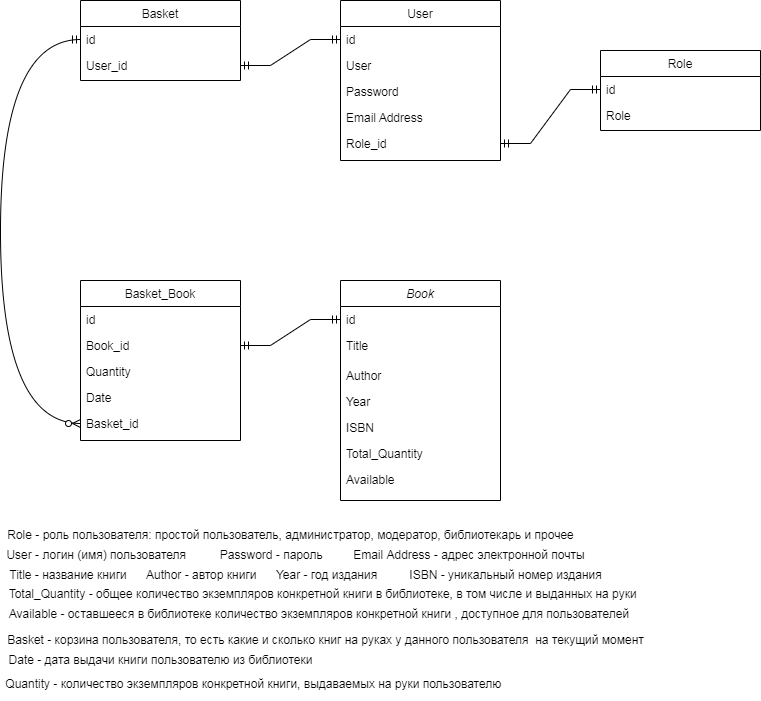

The diagram above was exported from draw.io. Its source (the exported page's mxGraphModel, read from the mxfile embedded in the PNG):
<mxGraphModel dx="1182" dy="742" grid="1" gridSize="10" guides="1" tooltips="1" connect="1" arrows="1" fold="1" page="1" pageScale="1" pageWidth="827" pageHeight="1169" math="0" shadow="0">
  <root>
    <mxCell id="WIyWlLk6GJQsqaUBKTNV-0" />
    <mxCell id="WIyWlLk6GJQsqaUBKTNV-1" parent="WIyWlLk6GJQsqaUBKTNV-0" />
    <mxCell id="zkfFHV4jXpPFQw0GAbJ--0" value="Book" style="swimlane;fontStyle=2;align=center;verticalAlign=top;childLayout=stackLayout;horizontal=1;startSize=26;horizontalStack=0;resizeParent=1;resizeLast=0;collapsible=1;marginBottom=0;rounded=0;shadow=0;strokeWidth=1;" parent="WIyWlLk6GJQsqaUBKTNV-1" vertex="1">
      <mxGeometry x="380" y="320" width="160" height="220" as="geometry">
        <mxRectangle x="230" y="140" width="160" height="26" as="alternateBounds" />
      </mxGeometry>
    </mxCell>
    <mxCell id="aGraPKIl8QWtGXSTRTQS-7" value="id&#10;" style="text;align=left;verticalAlign=top;spacingLeft=4;spacingRight=4;overflow=hidden;rotatable=0;points=[[0,0.5],[1,0.5]];portConstraint=eastwest;" parent="zkfFHV4jXpPFQw0GAbJ--0" vertex="1">
      <mxGeometry y="26" width="160" height="26" as="geometry" />
    </mxCell>
    <mxCell id="zkfFHV4jXpPFQw0GAbJ--1" value="Title" style="text;align=left;verticalAlign=top;spacingLeft=4;spacingRight=4;overflow=hidden;rotatable=0;points=[[0,0.5],[1,0.5]];portConstraint=eastwest;" parent="zkfFHV4jXpPFQw0GAbJ--0" vertex="1">
      <mxGeometry y="52" width="160" height="30" as="geometry" />
    </mxCell>
    <mxCell id="zkfFHV4jXpPFQw0GAbJ--2" value="Author" style="text;align=left;verticalAlign=top;spacingLeft=4;spacingRight=4;overflow=hidden;rotatable=0;points=[[0,0.5],[1,0.5]];portConstraint=eastwest;rounded=0;shadow=0;html=0;" parent="zkfFHV4jXpPFQw0GAbJ--0" vertex="1">
      <mxGeometry y="82" width="160" height="26" as="geometry" />
    </mxCell>
    <mxCell id="zkfFHV4jXpPFQw0GAbJ--5" value="Year" style="text;align=left;verticalAlign=top;spacingLeft=4;spacingRight=4;overflow=hidden;rotatable=0;points=[[0,0.5],[1,0.5]];portConstraint=eastwest;" parent="zkfFHV4jXpPFQw0GAbJ--0" vertex="1">
      <mxGeometry y="108" width="160" height="26" as="geometry" />
    </mxCell>
    <mxCell id="aGraPKIl8QWtGXSTRTQS-1" value="ISBN" style="text;align=left;verticalAlign=top;spacingLeft=4;spacingRight=4;overflow=hidden;rotatable=0;points=[[0,0.5],[1,0.5]];portConstraint=eastwest;" parent="zkfFHV4jXpPFQw0GAbJ--0" vertex="1">
      <mxGeometry y="134" width="160" height="26" as="geometry" />
    </mxCell>
    <mxCell id="aGraPKIl8QWtGXSTRTQS-2" value="Total_Quantity" style="text;align=left;verticalAlign=top;spacingLeft=4;spacingRight=4;overflow=hidden;rotatable=0;points=[[0,0.5],[1,0.5]];portConstraint=eastwest;" parent="zkfFHV4jXpPFQw0GAbJ--0" vertex="1">
      <mxGeometry y="160" width="160" height="26" as="geometry" />
    </mxCell>
    <mxCell id="aGraPKIl8QWtGXSTRTQS-39" value="Available" style="text;align=left;verticalAlign=top;spacingLeft=4;spacingRight=4;overflow=hidden;rotatable=0;points=[[0,0.5],[1,0.5]];portConstraint=eastwest;" parent="zkfFHV4jXpPFQw0GAbJ--0" vertex="1">
      <mxGeometry y="186" width="160" height="26" as="geometry" />
    </mxCell>
    <mxCell id="zkfFHV4jXpPFQw0GAbJ--6" value="Basket" style="swimlane;fontStyle=0;align=center;verticalAlign=top;childLayout=stackLayout;horizontal=1;startSize=26;horizontalStack=0;resizeParent=1;resizeLast=0;collapsible=1;marginBottom=0;rounded=0;shadow=0;strokeWidth=1;" parent="WIyWlLk6GJQsqaUBKTNV-1" vertex="1">
      <mxGeometry x="120" y="40" width="160" height="80" as="geometry">
        <mxRectangle x="130" y="380" width="160" height="26" as="alternateBounds" />
      </mxGeometry>
    </mxCell>
    <mxCell id="zkfFHV4jXpPFQw0GAbJ--7" value="id" style="text;align=left;verticalAlign=top;spacingLeft=4;spacingRight=4;overflow=hidden;rotatable=0;points=[[0,0.5],[1,0.5]];portConstraint=eastwest;" parent="zkfFHV4jXpPFQw0GAbJ--6" vertex="1">
      <mxGeometry y="26" width="160" height="26" as="geometry" />
    </mxCell>
    <mxCell id="zkfFHV4jXpPFQw0GAbJ--8" value="User_id" style="text;align=left;verticalAlign=top;spacingLeft=4;spacingRight=4;overflow=hidden;rotatable=0;points=[[0,0.5],[1,0.5]];portConstraint=eastwest;rounded=0;shadow=0;html=0;" parent="zkfFHV4jXpPFQw0GAbJ--6" vertex="1">
      <mxGeometry y="52" width="160" height="26" as="geometry" />
    </mxCell>
    <mxCell id="zkfFHV4jXpPFQw0GAbJ--13" value="Role" style="swimlane;fontStyle=0;align=center;verticalAlign=top;childLayout=stackLayout;horizontal=1;startSize=26;horizontalStack=0;resizeParent=1;resizeLast=0;collapsible=1;marginBottom=0;rounded=0;shadow=0;strokeWidth=1;" parent="WIyWlLk6GJQsqaUBKTNV-1" vertex="1">
      <mxGeometry x="640" y="90" width="160" height="80" as="geometry">
        <mxRectangle x="340" y="380" width="170" height="26" as="alternateBounds" />
      </mxGeometry>
    </mxCell>
    <mxCell id="zkfFHV4jXpPFQw0GAbJ--14" value="id" style="text;align=left;verticalAlign=top;spacingLeft=4;spacingRight=4;overflow=hidden;rotatable=0;points=[[0,0.5],[1,0.5]];portConstraint=eastwest;" parent="zkfFHV4jXpPFQw0GAbJ--13" vertex="1">
      <mxGeometry y="26" width="160" height="26" as="geometry" />
    </mxCell>
    <mxCell id="aGraPKIl8QWtGXSTRTQS-13" value="Role" style="text;align=left;verticalAlign=top;spacingLeft=4;spacingRight=4;overflow=hidden;rotatable=0;points=[[0,0.5],[1,0.5]];portConstraint=eastwest;" parent="zkfFHV4jXpPFQw0GAbJ--13" vertex="1">
      <mxGeometry y="52" width="160" height="26" as="geometry" />
    </mxCell>
    <mxCell id="zkfFHV4jXpPFQw0GAbJ--17" value="User" style="swimlane;fontStyle=0;align=center;verticalAlign=top;childLayout=stackLayout;horizontal=1;startSize=26;horizontalStack=0;resizeParent=1;resizeLast=0;collapsible=1;marginBottom=0;rounded=0;shadow=0;strokeWidth=1;" parent="WIyWlLk6GJQsqaUBKTNV-1" vertex="1">
      <mxGeometry x="380" y="40" width="160" height="160" as="geometry">
        <mxRectangle x="550" y="140" width="160" height="26" as="alternateBounds" />
      </mxGeometry>
    </mxCell>
    <mxCell id="zkfFHV4jXpPFQw0GAbJ--18" value="id" style="text;align=left;verticalAlign=top;spacingLeft=4;spacingRight=4;overflow=hidden;rotatable=0;points=[[0,0.5],[1,0.5]];portConstraint=eastwest;" parent="zkfFHV4jXpPFQw0GAbJ--17" vertex="1">
      <mxGeometry y="26" width="160" height="26" as="geometry" />
    </mxCell>
    <mxCell id="zkfFHV4jXpPFQw0GAbJ--19" value="User" style="text;align=left;verticalAlign=top;spacingLeft=4;spacingRight=4;overflow=hidden;rotatable=0;points=[[0,0.5],[1,0.5]];portConstraint=eastwest;rounded=0;shadow=0;html=0;" parent="zkfFHV4jXpPFQw0GAbJ--17" vertex="1">
      <mxGeometry y="52" width="160" height="26" as="geometry" />
    </mxCell>
    <mxCell id="zkfFHV4jXpPFQw0GAbJ--24" value="Password" style="text;align=left;verticalAlign=top;spacingLeft=4;spacingRight=4;overflow=hidden;rotatable=0;points=[[0,0.5],[1,0.5]];portConstraint=eastwest;" parent="zkfFHV4jXpPFQw0GAbJ--17" vertex="1">
      <mxGeometry y="78" width="160" height="26" as="geometry" />
    </mxCell>
    <mxCell id="zkfFHV4jXpPFQw0GAbJ--22" value="Email Address" style="text;align=left;verticalAlign=top;spacingLeft=4;spacingRight=4;overflow=hidden;rotatable=0;points=[[0,0.5],[1,0.5]];portConstraint=eastwest;rounded=0;shadow=0;html=0;" parent="zkfFHV4jXpPFQw0GAbJ--17" vertex="1">
      <mxGeometry y="104" width="160" height="26" as="geometry" />
    </mxCell>
    <mxCell id="zkfFHV4jXpPFQw0GAbJ--20" value="Role_id" style="text;align=left;verticalAlign=top;spacingLeft=4;spacingRight=4;overflow=hidden;rotatable=0;points=[[0,0.5],[1,0.5]];portConstraint=eastwest;rounded=0;shadow=0;html=0;" parent="zkfFHV4jXpPFQw0GAbJ--17" vertex="1">
      <mxGeometry y="130" width="160" height="26" as="geometry" />
    </mxCell>
    <mxCell id="aGraPKIl8QWtGXSTRTQS-15" style="rounded=0;orthogonalLoop=1;jettySize=auto;html=1;entryX=1;entryY=0.5;entryDx=0;entryDy=0;endArrow=ERmandOne;endFill=0;startArrow=ERmandOne;startFill=0;edgeStyle=entityRelationEdgeStyle;exitX=0;exitY=0.5;exitDx=0;exitDy=0;" parent="WIyWlLk6GJQsqaUBKTNV-1" source="zkfFHV4jXpPFQw0GAbJ--14" target="zkfFHV4jXpPFQw0GAbJ--20" edge="1">
      <mxGeometry relative="1" as="geometry">
        <mxPoint x="590" y="130" as="sourcePoint" />
      </mxGeometry>
    </mxCell>
    <mxCell id="aGraPKIl8QWtGXSTRTQS-16" value="Basket_Book" style="swimlane;fontStyle=0;align=center;verticalAlign=top;childLayout=stackLayout;horizontal=1;startSize=26;horizontalStack=0;resizeParent=1;resizeLast=0;collapsible=1;marginBottom=0;rounded=0;shadow=0;strokeWidth=1;" parent="WIyWlLk6GJQsqaUBKTNV-1" vertex="1">
      <mxGeometry x="120" y="320" width="160" height="160" as="geometry">
        <mxRectangle x="130" y="380" width="160" height="26" as="alternateBounds" />
      </mxGeometry>
    </mxCell>
    <mxCell id="aGraPKIl8QWtGXSTRTQS-17" value="id" style="text;align=left;verticalAlign=top;spacingLeft=4;spacingRight=4;overflow=hidden;rotatable=0;points=[[0,0.5],[1,0.5]];portConstraint=eastwest;" parent="aGraPKIl8QWtGXSTRTQS-16" vertex="1">
      <mxGeometry y="26" width="160" height="26" as="geometry" />
    </mxCell>
    <mxCell id="aGraPKIl8QWtGXSTRTQS-18" value="Book_id" style="text;align=left;verticalAlign=top;spacingLeft=4;spacingRight=4;overflow=hidden;rotatable=0;points=[[0,0.5],[1,0.5]];portConstraint=eastwest;rounded=0;shadow=0;html=0;" parent="aGraPKIl8QWtGXSTRTQS-16" vertex="1">
      <mxGeometry y="52" width="160" height="26" as="geometry" />
    </mxCell>
    <mxCell id="aGraPKIl8QWtGXSTRTQS-31" value="Quantity" style="text;align=left;verticalAlign=top;spacingLeft=4;spacingRight=4;overflow=hidden;rotatable=0;points=[[0,0.5],[1,0.5]];portConstraint=eastwest;" parent="aGraPKIl8QWtGXSTRTQS-16" vertex="1">
      <mxGeometry y="78" width="160" height="26" as="geometry" />
    </mxCell>
    <mxCell id="aGraPKIl8QWtGXSTRTQS-36" value="Date" style="text;align=left;verticalAlign=top;spacingLeft=4;spacingRight=4;overflow=hidden;rotatable=0;points=[[0,0.5],[1,0.5]];portConstraint=eastwest;" parent="aGraPKIl8QWtGXSTRTQS-16" vertex="1">
      <mxGeometry y="104" width="160" height="26" as="geometry" />
    </mxCell>
    <mxCell id="aGraPKIl8QWtGXSTRTQS-21" value="Basket_id" style="text;align=left;verticalAlign=top;spacingLeft=4;spacingRight=4;overflow=hidden;rotatable=0;points=[[0,0.5],[1,0.5]];portConstraint=eastwest;" parent="aGraPKIl8QWtGXSTRTQS-16" vertex="1">
      <mxGeometry y="130" width="160" height="26" as="geometry" />
    </mxCell>
    <mxCell id="aGraPKIl8QWtGXSTRTQS-23" style="edgeStyle=entityRelationEdgeStyle;rounded=0;orthogonalLoop=1;jettySize=auto;html=1;exitX=1;exitY=0.5;exitDx=0;exitDy=0;entryX=0;entryY=0.5;entryDx=0;entryDy=0;startArrow=ERmandOne;startFill=0;endArrow=ERmandOne;endFill=0;" parent="WIyWlLk6GJQsqaUBKTNV-1" source="zkfFHV4jXpPFQw0GAbJ--8" target="zkfFHV4jXpPFQw0GAbJ--18" edge="1">
      <mxGeometry relative="1" as="geometry" />
    </mxCell>
    <mxCell id="aGraPKIl8QWtGXSTRTQS-30" style="edgeStyle=entityRelationEdgeStyle;rounded=0;orthogonalLoop=1;jettySize=auto;html=1;exitX=1;exitY=0.5;exitDx=0;exitDy=0;entryX=0;entryY=0.5;entryDx=0;entryDy=0;startArrow=ERmandOne;startFill=0;endArrow=ERmandOne;endFill=0;" parent="WIyWlLk6GJQsqaUBKTNV-1" source="aGraPKIl8QWtGXSTRTQS-18" target="aGraPKIl8QWtGXSTRTQS-7" edge="1">
      <mxGeometry relative="1" as="geometry" />
    </mxCell>
    <mxCell id="aGraPKIl8QWtGXSTRTQS-32" value="Role - роль пользователя: простой пользователь, администратор, модератор, библиотекарь и прочее" style="text;html=1;resizable=0;autosize=1;align=center;verticalAlign=middle;points=[];fillColor=none;strokeColor=none;rounded=0;" parent="WIyWlLk6GJQsqaUBKTNV-1" vertex="1">
      <mxGeometry x="40" y="565" width="580" height="20" as="geometry" />
    </mxCell>
    <mxCell id="aGraPKIl8QWtGXSTRTQS-33" value="User - логин (имя) пользователя&lt;span style=&quot;white-space: pre;&quot;&gt;&#09;&lt;span style=&quot;white-space: pre;&quot;&gt;&#09;&lt;/span&gt;&lt;/span&gt;Password - пароль&lt;span style=&quot;white-space: pre;&quot;&gt;&#09;&lt;/span&gt;&lt;span style=&quot;white-space: pre;&quot;&gt;&#09;&lt;/span&gt;Email Address - адрес электронной почты&lt;br&gt;" style="text;html=1;resizable=0;autosize=1;align=center;verticalAlign=middle;points=[];fillColor=none;strokeColor=none;rounded=0;" parent="WIyWlLk6GJQsqaUBKTNV-1" vertex="1">
      <mxGeometry x="40" y="585" width="590" height="20" as="geometry" />
    </mxCell>
    <mxCell id="aGraPKIl8QWtGXSTRTQS-34" value="Title - название книги&lt;span style=&quot;&quot;&gt;&#09;&lt;span style=&quot;white-space: pre;&quot;&gt;&#09;&lt;/span&gt;&lt;/span&gt;&lt;span style=&quot;&quot;&gt;&#09;&lt;/span&gt;Author - автор книги&lt;span style=&quot;white-space: pre;&quot;&gt;&#09;&lt;/span&gt;Year - год издания&lt;span style=&quot;white-space: pre;&quot;&gt;&#09;&lt;/span&gt;&lt;span style=&quot;white-space: pre;&quot;&gt;&#09;&lt;/span&gt;ISBN - уникальный номер издания" style="text;html=1;resizable=0;autosize=1;align=center;verticalAlign=middle;points=[];fillColor=none;strokeColor=none;rounded=0;" parent="WIyWlLk6GJQsqaUBKTNV-1" vertex="1">
      <mxGeometry x="40" y="605" width="610" height="20" as="geometry" />
    </mxCell>
    <mxCell id="aGraPKIl8QWtGXSTRTQS-35" value="Basket - корзина пользователя, то есть какие и сколько книг на руках у данного пользователя&amp;nbsp; на текущий момент" style="text;html=1;resizable=0;autosize=1;align=center;verticalAlign=middle;points=[];fillColor=none;strokeColor=none;rounded=0;" parent="WIyWlLk6GJQsqaUBKTNV-1" vertex="1">
      <mxGeometry x="40" y="670" width="650" height="20" as="geometry" />
    </mxCell>
    <mxCell id="aGraPKIl8QWtGXSTRTQS-37" value="" style="fontSize=12;html=1;endArrow=ERzeroToMany;startArrow=ERmandOne;rounded=0;entryX=0;entryY=0.5;entryDx=0;entryDy=0;exitX=0;exitY=0.5;exitDx=0;exitDy=0;edgeStyle=orthogonalEdgeStyle;curved=1;" parent="WIyWlLk6GJQsqaUBKTNV-1" source="zkfFHV4jXpPFQw0GAbJ--7" target="aGraPKIl8QWtGXSTRTQS-21" edge="1">
      <mxGeometry width="100" height="100" relative="1" as="geometry">
        <mxPoint x="30" y="410" as="sourcePoint" />
        <mxPoint x="130" y="310" as="targetPoint" />
        <Array as="points">
          <mxPoint x="40" y="79" />
          <mxPoint x="40" y="463" />
        </Array>
      </mxGeometry>
    </mxCell>
    <mxCell id="aGraPKIl8QWtGXSTRTQS-38" value="Date - дата выдачи книги пользователю из библиотеки" style="text;html=1;resizable=0;autosize=1;align=center;verticalAlign=middle;points=[];fillColor=none;strokeColor=none;rounded=0;" parent="WIyWlLk6GJQsqaUBKTNV-1" vertex="1">
      <mxGeometry x="40" y="690" width="320" height="20" as="geometry" />
    </mxCell>
    <mxCell id="aGraPKIl8QWtGXSTRTQS-40" value="&amp;nbsp;Quantity - количество экземпляров конкретной книги, выдаваемых на руки пользователю" style="text;whiteSpace=wrap;html=1;" parent="WIyWlLk6GJQsqaUBKTNV-1" vertex="1">
      <mxGeometry x="40" y="710" width="520" height="30" as="geometry" />
    </mxCell>
    <mxCell id="aGraPKIl8QWtGXSTRTQS-41" value="&amp;nbsp; Total_Quantity - общее количество экземпляров конкретной книги в библиотеке, в том числе и выданных на руки&amp;nbsp;" style="text;whiteSpace=wrap;html=1;" parent="WIyWlLk6GJQsqaUBKTNV-1" vertex="1">
      <mxGeometry x="40" y="620" width="660" height="30" as="geometry" />
    </mxCell>
    <mxCell id="aGraPKIl8QWtGXSTRTQS-42" value="&amp;nbsp; Available - оставшееся в библиотеке количество экземпляров конкретной книги , доступное для пользователей" style="text;whiteSpace=wrap;html=1;" parent="WIyWlLk6GJQsqaUBKTNV-1" vertex="1">
      <mxGeometry x="40" y="640" width="640" height="30" as="geometry" />
    </mxCell>
  </root>
</mxGraphModel>